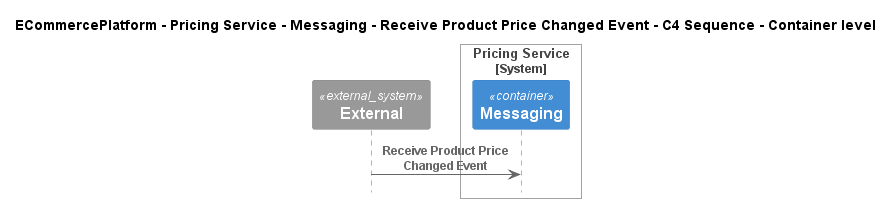

The diagram above was rendered by PlantUML. Its source (embedded in the PNG):
@startuml
!include ..\..\..\..\..\..\..\.c4s\C4_Sequence.puml

title ECommercePlatform - Pricing Service - Messaging - Receive Product Price Changed Event - C4 Sequence - Container level

System_Ext(C4InterFlow.SoftwareSystems.ExternalSystem, "External", "")

System_Boundary(ECommercePlatform.SoftwareSystems.PricingService, "Pricing Service")
    Container(ECommercePlatform.SoftwareSystems.PricingService.Containers.Messaging, "Messaging", "", "")
Boundary_End()

Rel(C4InterFlow.SoftwareSystems.ExternalSystem, ECommercePlatform.SoftwareSystems.PricingService.Containers.Messaging, "Receive Product Price Changed Event")


@enduml